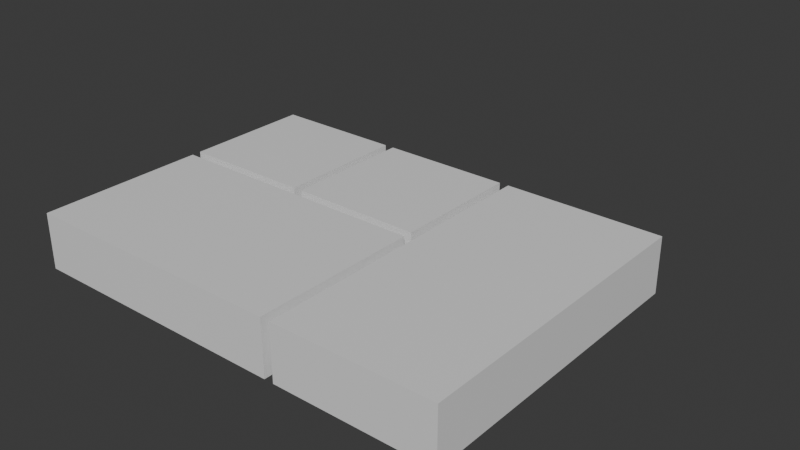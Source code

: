 # Source: RoomBlend.blend  (saved by Blender 4.2.66; exported with 4.5.12 LTS)
import bpy
from mathutils import Matrix  # noqa: F401  (used for matrix-valued properties, if any)

bpy.ops.wm.read_factory_settings(use_empty=True)
scene = bpy.context.scene
scene.name = 'Scene'

# ---- collections
col_collection = bpy.data.collections.new('Collection'); scene.collection.children.link(col_collection)
col_export = bpy.data.collections.new('export'); scene.collection.children.link(col_export)

# ---- materials (node trees are filled in below, after node groups)
mat_floor = bpy.data.materials.new('Floor')
mat_northwall = bpy.data.materials.new('NorthWall')
mat_ceiling = bpy.data.materials.new('Ceiling')
mat_eastwall = bpy.data.materials.new('EastWall')
mat_southwall = bpy.data.materials.new('SouthWall')
mat_westwall = bpy.data.materials.new('WestWall')
mat_floor_001 = bpy.data.materials.new('Floor.001')
mat_northwall_001 = bpy.data.materials.new('NorthWall.001')
mat_ceiling_001 = bpy.data.materials.new('Ceiling.001')
mat_eastwall_001 = bpy.data.materials.new('EastWall.001')
mat_southwall_001 = bpy.data.materials.new('SouthWall.001')
mat_westwall_001 = bpy.data.materials.new('WestWall.001')
mat_floor_002 = bpy.data.materials.new('Floor.002')
mat_northwall_002 = bpy.data.materials.new('NorthWall.002')
mat_ceiling_002 = bpy.data.materials.new('Ceiling.002')
mat_eastwall_002 = bpy.data.materials.new('EastWall.002')
mat_southwall_002 = bpy.data.materials.new('SouthWall.002')
mat_westwall_002 = bpy.data.materials.new('WestWall.002')
mat_floor_003 = bpy.data.materials.new('Floor.003')
mat_northwall_003 = bpy.data.materials.new('NorthWall.003')
mat_ceiling_003 = bpy.data.materials.new('Ceiling.003')
mat_eastwall_003 = bpy.data.materials.new('EastWall.003')
mat_southwall_003 = bpy.data.materials.new('SouthWall.003')
mat_westwall_003 = bpy.data.materials.new('WestWall.003')
mat_floor_004 = bpy.data.materials.new('Floor.004')
mat_northwall_004 = bpy.data.materials.new('NorthWall.004')
mat_ceiling_004 = bpy.data.materials.new('Ceiling.004')
mat_eastwall_004 = bpy.data.materials.new('EastWall.004')
mat_southwall_004 = bpy.data.materials.new('SouthWall.004')
mat_westwall_004 = bpy.data.materials.new('WestWall.004')
mat_floor_005 = bpy.data.materials.new('Floor.005')
mat_northwall_005 = bpy.data.materials.new('NorthWall.005')
mat_ceiling_005 = bpy.data.materials.new('Ceiling.005')
mat_eastwall_005 = bpy.data.materials.new('EastWall.005')
mat_southwall_005 = bpy.data.materials.new('SouthWall.005')
mat_westwall_005 = bpy.data.materials.new('WestWall.005')
mat_floor_006 = bpy.data.materials.new('Floor.006')
mat_northwall_006 = bpy.data.materials.new('NorthWall.006')
mat_ceiling_006 = bpy.data.materials.new('Ceiling.006')
mat_eastwall_006 = bpy.data.materials.new('EastWall.006')
mat_southwall_006 = bpy.data.materials.new('SouthWall.006')
mat_westwall_006 = bpy.data.materials.new('WestWall.006')
mat_floor_007 = bpy.data.materials.new('Floor.007')
mat_northwall_007 = bpy.data.materials.new('NorthWall.007')
mat_ceiling_007 = bpy.data.materials.new('Ceiling.007')
mat_eastwall_007 = bpy.data.materials.new('EastWall.007')
mat_southwall_007 = bpy.data.materials.new('SouthWall.007')
mat_westwall_007 = bpy.data.materials.new('WestWall.007')

# ---- material node trees
mat_floor.use_nodes = True; mat_floor.node_tree.nodes.clear()
_N = mat_floor.node_tree.nodes; _L = mat_floor.node_tree.links
n0 = _N.new('ShaderNodeBsdfPrincipled'); n0.name = 'Principled BSDF'; n0.location = (10, 300)
n1 = _N.new('ShaderNodeOutputMaterial'); n1.name = 'Material Output'; n1.location = (300, 300)
_L.new(n0.outputs[0], n1.inputs[0])
n1.is_active_output = True
mat_northwall.use_nodes = True; mat_northwall.node_tree.nodes.clear()
_N = mat_northwall.node_tree.nodes; _L = mat_northwall.node_tree.links
n0 = _N.new('ShaderNodeBsdfPrincipled'); n0.name = 'Principled BSDF'; n0.location = (10, 300)
n1 = _N.new('ShaderNodeOutputMaterial'); n1.name = 'Material Output'; n1.location = (300, 300)
_L.new(n0.outputs[0], n1.inputs[0])
n1.is_active_output = True
mat_ceiling.use_nodes = True; mat_ceiling.node_tree.nodes.clear()
_N = mat_ceiling.node_tree.nodes; _L = mat_ceiling.node_tree.links
n0 = _N.new('ShaderNodeBsdfPrincipled'); n0.name = 'Principled BSDF'; n0.location = (10, 300)
n1 = _N.new('ShaderNodeOutputMaterial'); n1.name = 'Material Output'; n1.location = (300, 300)
_L.new(n0.outputs[0], n1.inputs[0])
n1.is_active_output = True
mat_eastwall.use_nodes = True; mat_eastwall.node_tree.nodes.clear()
_N = mat_eastwall.node_tree.nodes; _L = mat_eastwall.node_tree.links
n0 = _N.new('ShaderNodeBsdfPrincipled'); n0.name = 'Principled BSDF'; n0.location = (10, 300)
n1 = _N.new('ShaderNodeOutputMaterial'); n1.name = 'Material Output'; n1.location = (300, 300)
_L.new(n0.outputs[0], n1.inputs[0])
n1.is_active_output = True
mat_southwall.use_nodes = True; mat_southwall.node_tree.nodes.clear()
_N = mat_southwall.node_tree.nodes; _L = mat_southwall.node_tree.links
n0 = _N.new('ShaderNodeBsdfPrincipled'); n0.name = 'Principled BSDF'; n0.location = (10, 300)
n1 = _N.new('ShaderNodeOutputMaterial'); n1.name = 'Material Output'; n1.location = (300, 300)
_L.new(n0.outputs[0], n1.inputs[0])
n1.is_active_output = True
mat_westwall.use_nodes = True; mat_westwall.node_tree.nodes.clear()
_N = mat_westwall.node_tree.nodes; _L = mat_westwall.node_tree.links
n0 = _N.new('ShaderNodeBsdfPrincipled'); n0.name = 'Principled BSDF'; n0.location = (10, 300)
n1 = _N.new('ShaderNodeOutputMaterial'); n1.name = 'Material Output'; n1.location = (300, 300)
_L.new(n0.outputs[0], n1.inputs[0])
n1.is_active_output = True
mat_floor_001.use_nodes = True; mat_floor_001.node_tree.nodes.clear()
_N = mat_floor_001.node_tree.nodes; _L = mat_floor_001.node_tree.links
n0 = _N.new('ShaderNodeBsdfPrincipled'); n0.name = 'Principled BSDF'; n0.location = (10, 300)
n1 = _N.new('ShaderNodeOutputMaterial'); n1.name = 'Material Output'; n1.location = (300, 300)
_L.new(n0.outputs[0], n1.inputs[0])
n1.is_active_output = True
mat_northwall_001.use_nodes = True; mat_northwall_001.node_tree.nodes.clear()
_N = mat_northwall_001.node_tree.nodes; _L = mat_northwall_001.node_tree.links
n0 = _N.new('ShaderNodeBsdfPrincipled'); n0.name = 'Principled BSDF'; n0.location = (10, 300)
n1 = _N.new('ShaderNodeOutputMaterial'); n1.name = 'Material Output'; n1.location = (300, 300)
_L.new(n0.outputs[0], n1.inputs[0])
n1.is_active_output = True
mat_ceiling_001.use_nodes = True; mat_ceiling_001.node_tree.nodes.clear()
_N = mat_ceiling_001.node_tree.nodes; _L = mat_ceiling_001.node_tree.links
n0 = _N.new('ShaderNodeBsdfPrincipled'); n0.name = 'Principled BSDF'; n0.location = (10, 300)
n1 = _N.new('ShaderNodeOutputMaterial'); n1.name = 'Material Output'; n1.location = (300, 300)
_L.new(n0.outputs[0], n1.inputs[0])
n1.is_active_output = True
mat_eastwall_001.use_nodes = True; mat_eastwall_001.node_tree.nodes.clear()
_N = mat_eastwall_001.node_tree.nodes; _L = mat_eastwall_001.node_tree.links
n0 = _N.new('ShaderNodeBsdfPrincipled'); n0.name = 'Principled BSDF'; n0.location = (10, 300)
n1 = _N.new('ShaderNodeOutputMaterial'); n1.name = 'Material Output'; n1.location = (300, 300)
_L.new(n0.outputs[0], n1.inputs[0])
n1.is_active_output = True
mat_southwall_001.use_nodes = True; mat_southwall_001.node_tree.nodes.clear()
_N = mat_southwall_001.node_tree.nodes; _L = mat_southwall_001.node_tree.links
n0 = _N.new('ShaderNodeBsdfPrincipled'); n0.name = 'Principled BSDF'; n0.location = (10, 300)
n1 = _N.new('ShaderNodeOutputMaterial'); n1.name = 'Material Output'; n1.location = (300, 300)
_L.new(n0.outputs[0], n1.inputs[0])
n1.is_active_output = True
mat_westwall_001.use_nodes = True; mat_westwall_001.node_tree.nodes.clear()
_N = mat_westwall_001.node_tree.nodes; _L = mat_westwall_001.node_tree.links
n0 = _N.new('ShaderNodeBsdfPrincipled'); n0.name = 'Principled BSDF'; n0.location = (10, 300)
n1 = _N.new('ShaderNodeOutputMaterial'); n1.name = 'Material Output'; n1.location = (300, 300)
_L.new(n0.outputs[0], n1.inputs[0])
n1.is_active_output = True
mat_floor_002.use_nodes = True; mat_floor_002.node_tree.nodes.clear()
_N = mat_floor_002.node_tree.nodes; _L = mat_floor_002.node_tree.links
n0 = _N.new('ShaderNodeBsdfPrincipled'); n0.name = 'Principled BSDF'; n0.location = (10, 300)
n1 = _N.new('ShaderNodeOutputMaterial'); n1.name = 'Material Output'; n1.location = (300, 300)
_L.new(n0.outputs[0], n1.inputs[0])
n1.is_active_output = True
mat_northwall_002.use_nodes = True; mat_northwall_002.node_tree.nodes.clear()
_N = mat_northwall_002.node_tree.nodes; _L = mat_northwall_002.node_tree.links
n0 = _N.new('ShaderNodeBsdfPrincipled'); n0.name = 'Principled BSDF'; n0.location = (10, 300)
n1 = _N.new('ShaderNodeOutputMaterial'); n1.name = 'Material Output'; n1.location = (300, 300)
_L.new(n0.outputs[0], n1.inputs[0])
n1.is_active_output = True
mat_ceiling_002.use_nodes = True; mat_ceiling_002.node_tree.nodes.clear()
_N = mat_ceiling_002.node_tree.nodes; _L = mat_ceiling_002.node_tree.links
n0 = _N.new('ShaderNodeBsdfPrincipled'); n0.name = 'Principled BSDF'; n0.location = (10, 300)
n1 = _N.new('ShaderNodeOutputMaterial'); n1.name = 'Material Output'; n1.location = (300, 300)
_L.new(n0.outputs[0], n1.inputs[0])
n1.is_active_output = True
mat_eastwall_002.use_nodes = True; mat_eastwall_002.node_tree.nodes.clear()
_N = mat_eastwall_002.node_tree.nodes; _L = mat_eastwall_002.node_tree.links
n0 = _N.new('ShaderNodeBsdfPrincipled'); n0.name = 'Principled BSDF'; n0.location = (10, 300)
n1 = _N.new('ShaderNodeOutputMaterial'); n1.name = 'Material Output'; n1.location = (300, 300)
_L.new(n0.outputs[0], n1.inputs[0])
n1.is_active_output = True
mat_southwall_002.use_nodes = True; mat_southwall_002.node_tree.nodes.clear()
_N = mat_southwall_002.node_tree.nodes; _L = mat_southwall_002.node_tree.links
n0 = _N.new('ShaderNodeBsdfPrincipled'); n0.name = 'Principled BSDF'; n0.location = (10, 300)
n1 = _N.new('ShaderNodeOutputMaterial'); n1.name = 'Material Output'; n1.location = (300, 300)
_L.new(n0.outputs[0], n1.inputs[0])
n1.is_active_output = True
mat_westwall_002.use_nodes = True; mat_westwall_002.node_tree.nodes.clear()
_N = mat_westwall_002.node_tree.nodes; _L = mat_westwall_002.node_tree.links
n0 = _N.new('ShaderNodeBsdfPrincipled'); n0.name = 'Principled BSDF'; n0.location = (10, 300)
n1 = _N.new('ShaderNodeOutputMaterial'); n1.name = 'Material Output'; n1.location = (300, 300)
_L.new(n0.outputs[0], n1.inputs[0])
n1.is_active_output = True
mat_floor_003.use_nodes = True; mat_floor_003.node_tree.nodes.clear()
_N = mat_floor_003.node_tree.nodes; _L = mat_floor_003.node_tree.links
n0 = _N.new('ShaderNodeBsdfPrincipled'); n0.name = 'Principled BSDF'; n0.location = (10, 300)
n1 = _N.new('ShaderNodeOutputMaterial'); n1.name = 'Material Output'; n1.location = (300, 300)
_L.new(n0.outputs[0], n1.inputs[0])
n1.is_active_output = True
mat_northwall_003.use_nodes = True; mat_northwall_003.node_tree.nodes.clear()
_N = mat_northwall_003.node_tree.nodes; _L = mat_northwall_003.node_tree.links
n0 = _N.new('ShaderNodeBsdfPrincipled'); n0.name = 'Principled BSDF'; n0.location = (10, 300)
n1 = _N.new('ShaderNodeOutputMaterial'); n1.name = 'Material Output'; n1.location = (300, 300)
_L.new(n0.outputs[0], n1.inputs[0])
n1.is_active_output = True
mat_ceiling_003.use_nodes = True; mat_ceiling_003.node_tree.nodes.clear()
_N = mat_ceiling_003.node_tree.nodes; _L = mat_ceiling_003.node_tree.links
n0 = _N.new('ShaderNodeBsdfPrincipled'); n0.name = 'Principled BSDF'; n0.location = (10, 300)
n1 = _N.new('ShaderNodeOutputMaterial'); n1.name = 'Material Output'; n1.location = (300, 300)
_L.new(n0.outputs[0], n1.inputs[0])
n1.is_active_output = True
mat_eastwall_003.use_nodes = True; mat_eastwall_003.node_tree.nodes.clear()
_N = mat_eastwall_003.node_tree.nodes; _L = mat_eastwall_003.node_tree.links
n0 = _N.new('ShaderNodeBsdfPrincipled'); n0.name = 'Principled BSDF'; n0.location = (10, 300)
n1 = _N.new('ShaderNodeOutputMaterial'); n1.name = 'Material Output'; n1.location = (300, 300)
_L.new(n0.outputs[0], n1.inputs[0])
n1.is_active_output = True
mat_southwall_003.use_nodes = True; mat_southwall_003.node_tree.nodes.clear()
_N = mat_southwall_003.node_tree.nodes; _L = mat_southwall_003.node_tree.links
n0 = _N.new('ShaderNodeBsdfPrincipled'); n0.name = 'Principled BSDF'; n0.location = (10, 300)
n1 = _N.new('ShaderNodeOutputMaterial'); n1.name = 'Material Output'; n1.location = (300, 300)
_L.new(n0.outputs[0], n1.inputs[0])
n1.is_active_output = True
mat_westwall_003.use_nodes = True; mat_westwall_003.node_tree.nodes.clear()
_N = mat_westwall_003.node_tree.nodes; _L = mat_westwall_003.node_tree.links
n0 = _N.new('ShaderNodeBsdfPrincipled'); n0.name = 'Principled BSDF'; n0.location = (10, 300)
n1 = _N.new('ShaderNodeOutputMaterial'); n1.name = 'Material Output'; n1.location = (300, 300)
_L.new(n0.outputs[0], n1.inputs[0])
n1.is_active_output = True
mat_floor_004.use_nodes = True; mat_floor_004.node_tree.nodes.clear()
_N = mat_floor_004.node_tree.nodes; _L = mat_floor_004.node_tree.links
n0 = _N.new('ShaderNodeBsdfPrincipled'); n0.name = 'Principled BSDF'; n0.location = (10, 300)
n1 = _N.new('ShaderNodeOutputMaterial'); n1.name = 'Material Output'; n1.location = (300, 300)
_L.new(n0.outputs[0], n1.inputs[0])
n1.is_active_output = True
mat_northwall_004.use_nodes = True; mat_northwall_004.node_tree.nodes.clear()
_N = mat_northwall_004.node_tree.nodes; _L = mat_northwall_004.node_tree.links
n0 = _N.new('ShaderNodeBsdfPrincipled'); n0.name = 'Principled BSDF'; n0.location = (10, 300)
n1 = _N.new('ShaderNodeOutputMaterial'); n1.name = 'Material Output'; n1.location = (300, 300)
_L.new(n0.outputs[0], n1.inputs[0])
n1.is_active_output = True
mat_ceiling_004.use_nodes = True; mat_ceiling_004.node_tree.nodes.clear()
_N = mat_ceiling_004.node_tree.nodes; _L = mat_ceiling_004.node_tree.links
n0 = _N.new('ShaderNodeBsdfPrincipled'); n0.name = 'Principled BSDF'; n0.location = (10, 300)
n1 = _N.new('ShaderNodeOutputMaterial'); n1.name = 'Material Output'; n1.location = (300, 300)
_L.new(n0.outputs[0], n1.inputs[0])
n1.is_active_output = True
mat_eastwall_004.use_nodes = True; mat_eastwall_004.node_tree.nodes.clear()
_N = mat_eastwall_004.node_tree.nodes; _L = mat_eastwall_004.node_tree.links
n0 = _N.new('ShaderNodeBsdfPrincipled'); n0.name = 'Principled BSDF'; n0.location = (10, 300)
n1 = _N.new('ShaderNodeOutputMaterial'); n1.name = 'Material Output'; n1.location = (300, 300)
_L.new(n0.outputs[0], n1.inputs[0])
n1.is_active_output = True
mat_southwall_004.use_nodes = True; mat_southwall_004.node_tree.nodes.clear()
_N = mat_southwall_004.node_tree.nodes; _L = mat_southwall_004.node_tree.links
n0 = _N.new('ShaderNodeBsdfPrincipled'); n0.name = 'Principled BSDF'; n0.location = (10, 300)
n1 = _N.new('ShaderNodeOutputMaterial'); n1.name = 'Material Output'; n1.location = (300, 300)
_L.new(n0.outputs[0], n1.inputs[0])
n1.is_active_output = True
mat_westwall_004.use_nodes = True; mat_westwall_004.node_tree.nodes.clear()
_N = mat_westwall_004.node_tree.nodes; _L = mat_westwall_004.node_tree.links
n0 = _N.new('ShaderNodeBsdfPrincipled'); n0.name = 'Principled BSDF'; n0.location = (10, 300)
n1 = _N.new('ShaderNodeOutputMaterial'); n1.name = 'Material Output'; n1.location = (300, 300)
_L.new(n0.outputs[0], n1.inputs[0])
n1.is_active_output = True
mat_floor_005.use_nodes = True; mat_floor_005.node_tree.nodes.clear()
_N = mat_floor_005.node_tree.nodes; _L = mat_floor_005.node_tree.links
n0 = _N.new('ShaderNodeBsdfPrincipled'); n0.name = 'Principled BSDF'; n0.location = (10, 300)
n1 = _N.new('ShaderNodeOutputMaterial'); n1.name = 'Material Output'; n1.location = (300, 300)
_L.new(n0.outputs[0], n1.inputs[0])
n1.is_active_output = True
mat_northwall_005.use_nodes = True; mat_northwall_005.node_tree.nodes.clear()
_N = mat_northwall_005.node_tree.nodes; _L = mat_northwall_005.node_tree.links
n0 = _N.new('ShaderNodeBsdfPrincipled'); n0.name = 'Principled BSDF'; n0.location = (10, 300)
n1 = _N.new('ShaderNodeOutputMaterial'); n1.name = 'Material Output'; n1.location = (300, 300)
_L.new(n0.outputs[0], n1.inputs[0])
n1.is_active_output = True
mat_ceiling_005.use_nodes = True; mat_ceiling_005.node_tree.nodes.clear()
_N = mat_ceiling_005.node_tree.nodes; _L = mat_ceiling_005.node_tree.links
n0 = _N.new('ShaderNodeBsdfPrincipled'); n0.name = 'Principled BSDF'; n0.location = (10, 300)
n1 = _N.new('ShaderNodeOutputMaterial'); n1.name = 'Material Output'; n1.location = (300, 300)
_L.new(n0.outputs[0], n1.inputs[0])
n1.is_active_output = True
mat_eastwall_005.use_nodes = True; mat_eastwall_005.node_tree.nodes.clear()
_N = mat_eastwall_005.node_tree.nodes; _L = mat_eastwall_005.node_tree.links
n0 = _N.new('ShaderNodeBsdfPrincipled'); n0.name = 'Principled BSDF'; n0.location = (10, 300)
n1 = _N.new('ShaderNodeOutputMaterial'); n1.name = 'Material Output'; n1.location = (300, 300)
_L.new(n0.outputs[0], n1.inputs[0])
n1.is_active_output = True
mat_southwall_005.use_nodes = True; mat_southwall_005.node_tree.nodes.clear()
_N = mat_southwall_005.node_tree.nodes; _L = mat_southwall_005.node_tree.links
n0 = _N.new('ShaderNodeBsdfPrincipled'); n0.name = 'Principled BSDF'; n0.location = (10, 300)
n1 = _N.new('ShaderNodeOutputMaterial'); n1.name = 'Material Output'; n1.location = (300, 300)
_L.new(n0.outputs[0], n1.inputs[0])
n1.is_active_output = True
mat_westwall_005.use_nodes = True; mat_westwall_005.node_tree.nodes.clear()
_N = mat_westwall_005.node_tree.nodes; _L = mat_westwall_005.node_tree.links
n0 = _N.new('ShaderNodeBsdfPrincipled'); n0.name = 'Principled BSDF'; n0.location = (10, 300)
n1 = _N.new('ShaderNodeOutputMaterial'); n1.name = 'Material Output'; n1.location = (300, 300)
_L.new(n0.outputs[0], n1.inputs[0])
n1.is_active_output = True
mat_floor_006.use_nodes = True; mat_floor_006.node_tree.nodes.clear()
_N = mat_floor_006.node_tree.nodes; _L = mat_floor_006.node_tree.links
n0 = _N.new('ShaderNodeBsdfPrincipled'); n0.name = 'Principled BSDF'; n0.location = (10, 300)
n1 = _N.new('ShaderNodeOutputMaterial'); n1.name = 'Material Output'; n1.location = (300, 300)
_L.new(n0.outputs[0], n1.inputs[0])
n1.is_active_output = True
mat_northwall_006.use_nodes = True; mat_northwall_006.node_tree.nodes.clear()
_N = mat_northwall_006.node_tree.nodes; _L = mat_northwall_006.node_tree.links
n0 = _N.new('ShaderNodeBsdfPrincipled'); n0.name = 'Principled BSDF'; n0.location = (10, 300)
n1 = _N.new('ShaderNodeOutputMaterial'); n1.name = 'Material Output'; n1.location = (300, 300)
_L.new(n0.outputs[0], n1.inputs[0])
n1.is_active_output = True
mat_ceiling_006.use_nodes = True; mat_ceiling_006.node_tree.nodes.clear()
_N = mat_ceiling_006.node_tree.nodes; _L = mat_ceiling_006.node_tree.links
n0 = _N.new('ShaderNodeBsdfPrincipled'); n0.name = 'Principled BSDF'; n0.location = (10, 300)
n1 = _N.new('ShaderNodeOutputMaterial'); n1.name = 'Material Output'; n1.location = (300, 300)
_L.new(n0.outputs[0], n1.inputs[0])
n1.is_active_output = True
mat_eastwall_006.use_nodes = True; mat_eastwall_006.node_tree.nodes.clear()
_N = mat_eastwall_006.node_tree.nodes; _L = mat_eastwall_006.node_tree.links
n0 = _N.new('ShaderNodeBsdfPrincipled'); n0.name = 'Principled BSDF'; n0.location = (10, 300)
n1 = _N.new('ShaderNodeOutputMaterial'); n1.name = 'Material Output'; n1.location = (300, 300)
_L.new(n0.outputs[0], n1.inputs[0])
n1.is_active_output = True
mat_southwall_006.use_nodes = True; mat_southwall_006.node_tree.nodes.clear()
_N = mat_southwall_006.node_tree.nodes; _L = mat_southwall_006.node_tree.links
n0 = _N.new('ShaderNodeBsdfPrincipled'); n0.name = 'Principled BSDF'; n0.location = (10, 300)
n1 = _N.new('ShaderNodeOutputMaterial'); n1.name = 'Material Output'; n1.location = (300, 300)
_L.new(n0.outputs[0], n1.inputs[0])
n1.is_active_output = True
mat_westwall_006.use_nodes = True; mat_westwall_006.node_tree.nodes.clear()
_N = mat_westwall_006.node_tree.nodes; _L = mat_westwall_006.node_tree.links
n0 = _N.new('ShaderNodeBsdfPrincipled'); n0.name = 'Principled BSDF'; n0.location = (10, 300)
n1 = _N.new('ShaderNodeOutputMaterial'); n1.name = 'Material Output'; n1.location = (300, 300)
_L.new(n0.outputs[0], n1.inputs[0])
n1.is_active_output = True
mat_floor_007.use_nodes = True; mat_floor_007.node_tree.nodes.clear()
_N = mat_floor_007.node_tree.nodes; _L = mat_floor_007.node_tree.links
n0 = _N.new('ShaderNodeBsdfPrincipled'); n0.name = 'Principled BSDF'; n0.location = (10, 300)
n1 = _N.new('ShaderNodeOutputMaterial'); n1.name = 'Material Output'; n1.location = (300, 300)
_L.new(n0.outputs[0], n1.inputs[0])
n1.is_active_output = True
mat_northwall_007.use_nodes = True; mat_northwall_007.node_tree.nodes.clear()
_N = mat_northwall_007.node_tree.nodes; _L = mat_northwall_007.node_tree.links
n0 = _N.new('ShaderNodeBsdfPrincipled'); n0.name = 'Principled BSDF'; n0.location = (10, 300)
n1 = _N.new('ShaderNodeOutputMaterial'); n1.name = 'Material Output'; n1.location = (300, 300)
_L.new(n0.outputs[0], n1.inputs[0])
n1.is_active_output = True
mat_ceiling_007.use_nodes = True; mat_ceiling_007.node_tree.nodes.clear()
_N = mat_ceiling_007.node_tree.nodes; _L = mat_ceiling_007.node_tree.links
n0 = _N.new('ShaderNodeBsdfPrincipled'); n0.name = 'Principled BSDF'; n0.location = (10, 300)
n1 = _N.new('ShaderNodeOutputMaterial'); n1.name = 'Material Output'; n1.location = (300, 300)
_L.new(n0.outputs[0], n1.inputs[0])
n1.is_active_output = True
mat_eastwall_007.use_nodes = True; mat_eastwall_007.node_tree.nodes.clear()
_N = mat_eastwall_007.node_tree.nodes; _L = mat_eastwall_007.node_tree.links
n0 = _N.new('ShaderNodeBsdfPrincipled'); n0.name = 'Principled BSDF'; n0.location = (10, 300)
n1 = _N.new('ShaderNodeOutputMaterial'); n1.name = 'Material Output'; n1.location = (300, 300)
_L.new(n0.outputs[0], n1.inputs[0])
n1.is_active_output = True
mat_southwall_007.use_nodes = True; mat_southwall_007.node_tree.nodes.clear()
_N = mat_southwall_007.node_tree.nodes; _L = mat_southwall_007.node_tree.links
n0 = _N.new('ShaderNodeBsdfPrincipled'); n0.name = 'Principled BSDF'; n0.location = (10, 300)
n1 = _N.new('ShaderNodeOutputMaterial'); n1.name = 'Material Output'; n1.location = (300, 300)
_L.new(n0.outputs[0], n1.inputs[0])
n1.is_active_output = True
mat_westwall_007.use_nodes = True; mat_westwall_007.node_tree.nodes.clear()
_N = mat_westwall_007.node_tree.nodes; _L = mat_westwall_007.node_tree.links
n0 = _N.new('ShaderNodeBsdfPrincipled'); n0.name = 'Principled BSDF'; n0.location = (10, 300)
n1 = _N.new('ShaderNodeOutputMaterial'); n1.name = 'Material Output'; n1.location = (300, 300)
_L.new(n0.outputs[0], n1.inputs[0])
n1.is_active_output = True

# ---- world
world_world = bpy.data.worlds.new('World'); scene.world = world_world
world_world.use_nodes = True; world_world.node_tree.nodes.clear()
_N = world_world.node_tree.nodes; _L = world_world.node_tree.links
n0 = _N.new('ShaderNodeOutputWorld'); n0.name = 'World Output'; n0.location = (300, 300)
n1 = _N.new('ShaderNodeBackground'); n1.name = 'Background'; n1.location = (10, 300)
n1.inputs[0].default_value = (0.05088, 0.05088, 0.05088, 1.0)
_L.new(n1.outputs[0], n0.inputs[0])
n0.is_active_output = True
world_world.color = (0.05088, 0.05088, 0.05088)
world_world.sun_shadow_jitter_overblur = 0.0

# ---- meshes
me_cube_001 = bpy.data.meshes.new('Cube.001')
me_cube_001.from_pydata([(-3.497, -3.497, 0.0), (-3.497, -3.497, 3.0), (-3.497, 3.497, 0.0), (-3.497, 3.497, 3.0), (3.497, -3.497, 0.0), (3.497, -3.497, 3.0), (3.497, 3.497, 0.0), (3.497, 3.497, 3.0)], [], [(0, 2, 3, 1), (2, 6, 7, 3), (6, 4, 5, 7), (4, 0, 1, 5), (2, 0, 4, 6), (7, 5, 1, 3)])
me_cube_001.polygons.foreach_set('material_index', [5, 1, 3, 4, 0, 2])
_uv = me_cube_001.uv_layers.new(name='UVMap')
_uv.uv.foreach_set('vector', [0.0, 0.0, 1.0, 0.0, 1.0, 1.0, 0.0, 1.0, 0.0, 0.0, 1.0, 0.0, 1.0, 1.0, 0.0, 1.0, 1.0, 0.0, 0.0, 0.0, 0.0, 1.0, 1.0, 1.0, 1.0, 0.0, 0.0, 0.0, 0.0, 1.0, 1.0, 1.0, 0.9999, 0.9999, 0.0001, 0.9999, 9.996e-05, 0.0001001, 0.9999, 0.0001, 9.998e-05, 0.0001001, 0.9999, 0.0001, 0.9999, 0.9999, 0.0001, 0.9999])
me_cube_001.materials.append(mat_floor)
me_cube_001.materials.append(mat_northwall)
me_cube_001.materials.append(mat_ceiling)
me_cube_001.materials.append(mat_eastwall)
me_cube_001.materials.append(mat_southwall)
me_cube_001.materials.append(mat_westwall)
me_cube_001.update()
me_cube_002 = bpy.data.meshes.new('Cube.002')
me_cube_002.from_pydata([(-3.497, -3.497, 0.0), (-3.497, -3.497, 3.0), (-3.497, 3.497, 0.0), (-3.497, 3.497, 3.0), (3.497, -3.497, 0.0), (3.497, -3.497, 3.0), (3.497, 3.497, 0.0), (3.497, 3.497, 3.0)], [], [(0, 2, 3, 1), (2, 6, 7, 3), (6, 4, 5, 7), (4, 0, 1, 5), (2, 0, 4, 6), (7, 5, 1, 3)])
me_cube_002.polygons.foreach_set('material_index', [5, 1, 3, 4, 0, 2])
_uv = me_cube_002.uv_layers.new(name='UVMap')
_uv.uv.foreach_set('vector', [0.0, 0.0, 1.0, 0.0, 1.0, 1.0, 0.0, 1.0, 0.0, 0.0, 1.0, 0.0, 1.0, 1.0, 0.0, 1.0, 1.0, 0.0, 0.0, 0.0, 0.0, 1.0, 1.0, 1.0, 1.0, 0.0, 0.0, 0.0, 0.0, 1.0, 1.0, 1.0, 0.9999, 0.9999, 0.0001, 0.9999, 9.996e-05, 0.0001001, 0.9999, 0.0001, 9.998e-05, 0.0001001, 0.9999, 0.0001, 0.9999, 0.9999, 0.0001, 0.9999])
me_cube_002.materials.append(mat_floor_001)
me_cube_002.materials.append(mat_northwall_001)
me_cube_002.materials.append(mat_ceiling_001)
me_cube_002.materials.append(mat_eastwall_001)
me_cube_002.materials.append(mat_southwall_001)
me_cube_002.materials.append(mat_westwall_001)
me_cube_002.update()
me_cube_003 = bpy.data.meshes.new('Cube.003')
me_cube_003.from_pydata([(-11.0, -5.497, 0.0), (-11.0, -5.497, 3.0), (-11.0, 3.497, 0.0), (-11.0, 3.497, 3.0), (3.497, -5.497, 0.0), (3.497, -5.497, 3.0), (3.497, 3.497, 0.0), (3.497, 3.497, 3.0)], [], [(0, 2, 3, 1), (2, 6, 7, 3), (6, 4, 5, 7), (4, 0, 1, 5), (2, 0, 4, 6), (7, 5, 1, 3)])
me_cube_003.polygons.foreach_set('material_index', [5, 1, 3, 4, 0, 2])
_uv = me_cube_003.uv_layers.new(name='UVMap')
_uv.uv.foreach_set('vector', [0.0, 0.0, 1.0, 0.0, 1.0, 1.0, 0.0, 1.0, 0.0, 0.0, 1.0, 0.0, 1.0, 1.0, 0.0, 1.0, 1.0, 0.0, 0.0, 0.0, 0.0, 1.0, 1.0, 1.0, 1.0, 0.0, 0.0, 0.0, 0.0, 1.0, 1.0, 1.0, 0.9999, 0.9999, 0.0001, 0.9999, 9.996e-05, 0.0001001, 0.9999, 0.0001, 9.998e-05, 0.0001001, 0.9999, 0.0001, 0.9999, 0.9999, 0.0001, 0.9999])
me_cube_003.materials.append(mat_floor_002)
me_cube_003.materials.append(mat_northwall_002)
me_cube_003.materials.append(mat_ceiling_002)
me_cube_003.materials.append(mat_eastwall_002)
me_cube_003.materials.append(mat_southwall_002)
me_cube_003.materials.append(mat_westwall_002)
me_cube_003.update()
me_cube_004 = bpy.data.meshes.new('Cube.004')
me_cube_004.from_pydata([(-11.0, -5.497, 0.0), (-11.0, -5.497, 3.0), (-11.0, 11.0, 0.0), (-11.0, 11.0, 3.0), (-2.503, -5.497, 0.0), (-2.503, -5.497, 3.0), (-2.503, 11.0, 0.0), (-2.503, 11.0, 3.0)], [], [(0, 2, 3, 1), (2, 6, 7, 3), (6, 4, 5, 7), (4, 0, 1, 5), (2, 0, 4, 6), (7, 5, 1, 3)])
me_cube_004.polygons.foreach_set('material_index', [5, 1, 3, 4, 0, 2])
_uv = me_cube_004.uv_layers.new(name='UVMap')
_uv.uv.foreach_set('vector', [0.0, 0.0, 1.0, 0.0, 1.0, 1.0, 0.0, 1.0, 0.0, 0.0, 1.0, 0.0, 1.0, 1.0, 0.0, 1.0, 1.0, 0.0, 0.0, 0.0, 0.0, 1.0, 1.0, 1.0, 1.0, 0.0, 0.0, 0.0, 0.0, 1.0, 1.0, 1.0, 0.9999, 0.9999, 0.0001, 0.9999, 9.996e-05, 0.0001001, 0.9999, 0.0001, 9.998e-05, 0.0001001, 0.9999, 0.0001, 0.9999, 0.9999, 0.0001, 0.9999])
me_cube_004.materials.append(mat_floor_003)
me_cube_004.materials.append(mat_northwall_003)
me_cube_004.materials.append(mat_ceiling_003)
me_cube_004.materials.append(mat_eastwall_003)
me_cube_004.materials.append(mat_southwall_003)
me_cube_004.materials.append(mat_westwall_003)
me_cube_004.update()
me_cube_005 = bpy.data.meshes.new('Cube.005')
me_cube_005.from_pydata([(-11.0, -5.497, 0.0), (-11.0, -5.497, 3.0), (-11.0, 11.0, 0.0), (-11.0, 11.0, 3.0), (-2.503, -5.497, 0.0), (-2.503, -5.497, 3.0), (-2.503, 11.0, 0.0), (-2.503, 11.0, 3.0)], [], [(0, 2, 3, 1), (2, 6, 7, 3), (6, 4, 5, 7), (4, 0, 1, 5), (2, 0, 4, 6), (7, 5, 1, 3)])
me_cube_005.polygons.foreach_set('material_index', [5, 1, 3, 4, 0, 2])
_uv = me_cube_005.uv_layers.new(name='UVMap')
_uv.uv.foreach_set('vector', [0.0, 0.0, 1.0, 0.0, 1.0, 1.0, 0.0, 1.0, 0.0, 0.0, 1.0, 0.0, 1.0, 1.0, 0.0, 1.0, 1.0, 0.0, 0.0, 0.0, 0.0, 1.0, 1.0, 1.0, 1.0, 0.0, 0.0, 0.0, 0.0, 1.0, 1.0, 1.0, 0.9999, 0.9999, 0.0001, 0.9999, 9.996e-05, 0.0001001, 0.9999, 0.0001, 9.998e-05, 0.0001001, 0.9999, 0.0001, 0.9999, 0.9999, 0.0001, 0.9999])
me_cube_005.materials.append(mat_floor_004)
me_cube_005.materials.append(mat_northwall_004)
me_cube_005.materials.append(mat_ceiling_004)
me_cube_005.materials.append(mat_eastwall_004)
me_cube_005.materials.append(mat_southwall_004)
me_cube_005.materials.append(mat_westwall_004)
me_cube_005.update()
me_cube_006 = bpy.data.meshes.new('Cube.006')
me_cube_006.from_pydata([(-11.0, -5.497, 0.0), (-11.0, -5.497, 3.0), (-11.0, 3.497, 0.0), (-11.0, 3.497, 3.0), (3.497, -5.497, 0.0), (3.497, -5.497, 3.0), (3.497, 3.497, 0.0), (3.497, 3.497, 3.0)], [], [(0, 2, 3, 1), (2, 6, 7, 3), (6, 4, 5, 7), (4, 0, 1, 5), (2, 0, 4, 6), (7, 5, 1, 3)])
me_cube_006.polygons.foreach_set('material_index', [5, 1, 3, 4, 0, 2])
_uv = me_cube_006.uv_layers.new(name='UVMap')
_uv.uv.foreach_set('vector', [0.0, 0.0, 1.0, 0.0, 1.0, 1.0, 0.0, 1.0, 0.0, 0.0, 1.0, 0.0, 1.0, 1.0, 0.0, 1.0, 1.0, 0.0, 0.0, 0.0, 0.0, 1.0, 1.0, 1.0, 1.0, 0.0, 0.0, 0.0, 0.0, 1.0, 1.0, 1.0, 0.9999, 0.9999, 0.0001, 0.9999, 9.996e-05, 0.0001001, 0.9999, 0.0001, 9.998e-05, 0.0001001, 0.9999, 0.0001, 0.9999, 0.9999, 0.0001, 0.9999])
me_cube_006.materials.append(mat_floor_005)
me_cube_006.materials.append(mat_northwall_005)
me_cube_006.materials.append(mat_ceiling_005)
me_cube_006.materials.append(mat_eastwall_005)
me_cube_006.materials.append(mat_southwall_005)
me_cube_006.materials.append(mat_westwall_005)
me_cube_006.update()
me_cube_007 = bpy.data.meshes.new('Cube.007')
me_cube_007.from_pydata([(-3.497, -3.497, 0.0), (-3.497, -3.497, 3.0), (-3.497, 3.497, 0.0), (-3.497, 3.497, 3.0), (3.497, -3.497, 0.0), (3.497, -3.497, 3.0), (3.497, 3.497, 0.0), (3.497, 3.497, 3.0)], [], [(0, 2, 3, 1), (2, 6, 7, 3), (6, 4, 5, 7), (4, 0, 1, 5), (2, 0, 4, 6), (7, 5, 1, 3)])
me_cube_007.polygons.foreach_set('material_index', [5, 1, 3, 4, 0, 2])
_uv = me_cube_007.uv_layers.new(name='UVMap')
_uv.uv.foreach_set('vector', [0.0, 0.0, 1.0, 0.0, 1.0, 1.0, 0.0, 1.0, 0.0, 0.0, 1.0, 0.0, 1.0, 1.0, 0.0, 1.0, 1.0, 0.0, 0.0, 0.0, 0.0, 1.0, 1.0, 1.0, 1.0, 0.0, 0.0, 0.0, 0.0, 1.0, 1.0, 1.0, 0.9999, 0.9999, 0.0001, 0.9999, 9.996e-05, 0.0001001, 0.9999, 0.0001, 9.998e-05, 0.0001001, 0.9999, 0.0001, 0.9999, 0.9999, 0.0001, 0.9999])
me_cube_007.materials.append(mat_floor_006)
me_cube_007.materials.append(mat_northwall_006)
me_cube_007.materials.append(mat_ceiling_006)
me_cube_007.materials.append(mat_eastwall_006)
me_cube_007.materials.append(mat_southwall_006)
me_cube_007.materials.append(mat_westwall_006)
me_cube_007.update()
me_cube_008 = bpy.data.meshes.new('Cube.008')
me_cube_008.from_pydata([(-3.497, -3.497, 0.0), (-3.497, -3.497, 3.0), (-3.497, 3.497, 0.0), (-3.497, 3.497, 3.0), (3.497, -3.497, 0.0), (3.497, -3.497, 3.0), (3.497, 3.497, 0.0), (3.497, 3.497, 3.0)], [], [(0, 2, 3, 1), (2, 6, 7, 3), (6, 4, 5, 7), (4, 0, 1, 5), (2, 0, 4, 6), (7, 5, 1, 3)])
me_cube_008.polygons.foreach_set('material_index', [5, 1, 3, 4, 0, 2])
_uv = me_cube_008.uv_layers.new(name='UVMap')
_uv.uv.foreach_set('vector', [0.0, 0.0, 1.0, 0.0, 1.0, 1.0, 0.0, 1.0, 0.0, 0.0, 1.0, 0.0, 1.0, 1.0, 0.0, 1.0, 1.0, 0.0, 0.0, 0.0, 0.0, 1.0, 1.0, 1.0, 1.0, 0.0, 0.0, 0.0, 0.0, 1.0, 1.0, 1.0, 0.9999, 0.9999, 0.0001, 0.9999, 9.996e-05, 0.0001001, 0.9999, 0.0001, 9.998e-05, 0.0001001, 0.9999, 0.0001, 0.9999, 0.9999, 0.0001, 0.9999])
me_cube_008.materials.append(mat_floor_007)
me_cube_008.materials.append(mat_northwall_007)
me_cube_008.materials.append(mat_ceiling_007)
me_cube_008.materials.append(mat_eastwall_007)
me_cube_008.materials.append(mat_southwall_007)
me_cube_008.materials.append(mat_westwall_007)
me_cube_008.update()

# ---- objects
ob_room_3x7 = bpy.data.objects.new('Room_3x7', me_cube_001)
ob_room_3x7_001 = bpy.data.objects.new('Room_3x7.001', me_cube_002)
ob_room_3x7_002 = bpy.data.objects.new('Room_3x7.002', me_cube_003)
ob_room_3x7_003 = bpy.data.objects.new('Room_3x7.003', me_cube_004)
ob_room_3x7_004 = bpy.data.objects.new('Room_3x7.004', me_cube_005)
ob_room_3x7_005 = bpy.data.objects.new('Room_3x7.005', me_cube_006)
ob_room_3x7_006 = bpy.data.objects.new('Room_3x7.006', me_cube_007)
ob_room_3x7_007 = bpy.data.objects.new('Room_3x7.007', me_cube_008)

# ---- transforms, parenting, visibility, modifiers, constraints
ob_room_3x7.location = (0.0, 0.0, 0.0)
ob_room_3x7_001.location = (-7.5, 0.0, 0.0)
ob_room_3x7_002.location = (0.0, -7.5, 0.0)
ob_room_3x7_003.location = (15.0, -7.5, 0.0)
ob_room_3x7_004.location = (0.0, 0.0, 0.0)
ob_room_3x7_005.location = (0.0, 0.0, 0.0)
ob_room_3x7_006.location = (-7.5, 0.0, 0.0)
ob_room_3x7_007.location = (0.0, 0.0, 0.0)

# ---- collection membership
col_collection.objects.link(ob_room_3x7)
col_collection.objects.link(ob_room_3x7_001)
col_collection.objects.link(ob_room_3x7_002)
col_collection.objects.link(ob_room_3x7_003)
col_export.objects.link(ob_room_3x7_004)
col_export.objects.link(ob_room_3x7_005)
col_export.objects.link(ob_room_3x7_006)
col_export.objects.link(ob_room_3x7_007)
def _layer_coll(name, lc=None):
    lc = lc or bpy.context.view_layer.layer_collection
    for c in lc.children:
        if c.name == name: return c
        r = _layer_coll(name, c)
        if r: return r
_layer_coll('export').exclude = True

# ---- scene / render settings (as saved in the file)
scene.frame_start = 1; scene.frame_end = 250; scene.frame_set(1)
scene.render.engine = 'BLENDER_EEVEE_NEXT'
bpy.context.view_layer.update()

# ---- added for rendering (the .blend has no active camera and no usable light): camera, sun
cam_auto = bpy.data.cameras.new('AutoCamera')
cam_auto.lens = 50.0
cam_auto.sensor_width = 36.0
cam_auto.clip_end = 1000.0
ob_auto_camera = bpy.data.objects.new('AutoCamera', cam_auto)
scene.collection.objects.link(ob_auto_camera)
ob_auto_camera.location = (31.9424, -38.4308, 26.4539)
ob_auto_camera.rotation_euler = (1.09748, -7.21219e-08, 0.694738)
scene.camera = ob_auto_camera
light_auto_sun = bpy.data.lights.new('AutoSun', 'SUN')
light_auto_sun.energy = 3.0
light_auto_sun.angle = 0.0523599
ob_auto_sun = bpy.data.objects.new('AutoSun', light_auto_sun)
scene.collection.objects.link(ob_auto_sun)
ob_auto_sun.rotation_euler = (0.872665, 0.174533, 0.523599)
bpy.context.view_layer.update()
